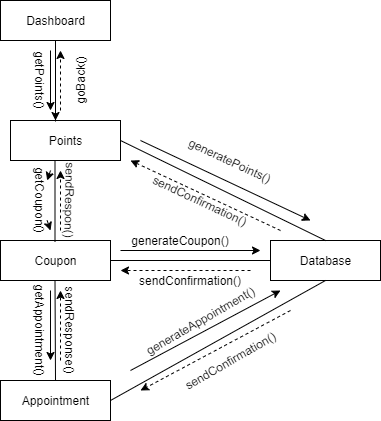

The diagram above was exported from draw.io. Its source (the exported page's mxGraphModel, read from the mxfile embedded in the PNG):
<mxGraphModel dx="1038" dy="548" grid="1" gridSize="10" guides="1" tooltips="1" connect="1" arrows="1" fold="1" page="1" pageScale="1" pageWidth="827" pageHeight="1169" math="0" shadow="0">
  <root>
    <mxCell id="0" />
    <mxCell id="1" parent="0" />
    <mxCell id="6b2AVN6y-Z4kSMm2dJGW-22" value="" style="edgeStyle=orthogonalEdgeStyle;rounded=0;orthogonalLoop=1;jettySize=auto;html=1;" parent="1" source="6b2AVN6y-Z4kSMm2dJGW-1" edge="1">
      <mxGeometry relative="1" as="geometry">
        <mxPoint x="335" y="160" as="targetPoint" />
      </mxGeometry>
    </mxCell>
    <mxCell id="6b2AVN6y-Z4kSMm2dJGW-1" value="Dashboard" style="html=1;" parent="1" vertex="1">
      <mxGeometry x="280" y="40" width="110" height="40" as="geometry" />
    </mxCell>
    <mxCell id="6b2AVN6y-Z4kSMm2dJGW-3" value="Points" style="html=1;" parent="1" vertex="1">
      <mxGeometry x="290" y="160" width="110" height="40" as="geometry" />
    </mxCell>
    <mxCell id="6b2AVN6y-Z4kSMm2dJGW-4" value="Coupon" style="html=1;" parent="1" vertex="1">
      <mxGeometry x="280" y="280" width="110" height="40" as="geometry" />
    </mxCell>
    <mxCell id="6b2AVN6y-Z4kSMm2dJGW-5" value="Appointment" style="html=1;" parent="1" vertex="1">
      <mxGeometry x="280" y="420" width="110" height="40" as="geometry" />
    </mxCell>
    <mxCell id="6b2AVN6y-Z4kSMm2dJGW-7" value="Database" style="html=1;" parent="1" vertex="1">
      <mxGeometry x="550" y="280" width="110" height="40" as="geometry" />
    </mxCell>
    <mxCell id="6b2AVN6y-Z4kSMm2dJGW-9" value="" style="endArrow=none;html=1;exitX=1;exitY=0.5;exitDx=0;exitDy=0;" parent="1" source="6b2AVN6y-Z4kSMm2dJGW-4" edge="1">
      <mxGeometry width="50" height="50" relative="1" as="geometry">
        <mxPoint x="390" y="310" as="sourcePoint" />
        <mxPoint x="550" y="300" as="targetPoint" />
      </mxGeometry>
    </mxCell>
    <mxCell id="6b2AVN6y-Z4kSMm2dJGW-10" value="" style="endArrow=none;html=1;exitX=0.5;exitY=0;exitDx=0;exitDy=0;entryX=1;entryY=0.5;entryDx=0;entryDy=0;" parent="1" source="6b2AVN6y-Z4kSMm2dJGW-7" target="6b2AVN6y-Z4kSMm2dJGW-3" edge="1">
      <mxGeometry width="50" height="50" relative="1" as="geometry">
        <mxPoint x="390" y="310" as="sourcePoint" />
        <mxPoint x="390" y="190" as="targetPoint" />
      </mxGeometry>
    </mxCell>
    <mxCell id="6b2AVN6y-Z4kSMm2dJGW-11" value="" style="endArrow=none;html=1;exitX=1;exitY=0.5;exitDx=0;exitDy=0;entryX=0.5;entryY=1;entryDx=0;entryDy=0;" parent="1" source="6b2AVN6y-Z4kSMm2dJGW-5" target="6b2AVN6y-Z4kSMm2dJGW-7" edge="1">
      <mxGeometry width="50" height="50" relative="1" as="geometry">
        <mxPoint x="390" y="310" as="sourcePoint" />
        <mxPoint x="440" y="260" as="targetPoint" />
      </mxGeometry>
    </mxCell>
    <mxCell id="6b2AVN6y-Z4kSMm2dJGW-12" value="" style="endArrow=none;html=1;entryX=0.5;entryY=1;entryDx=0;entryDy=0;" parent="1" target="6b2AVN6y-Z4kSMm2dJGW-1" edge="1">
      <mxGeometry width="50" height="50" relative="1" as="geometry">
        <mxPoint x="335" y="161" as="sourcePoint" />
        <mxPoint x="440" y="260" as="targetPoint" />
      </mxGeometry>
    </mxCell>
    <mxCell id="6b2AVN6y-Z4kSMm2dJGW-13" value="" style="endArrow=none;html=1;entryX=0.5;entryY=1;entryDx=0;entryDy=0;" parent="1" edge="1">
      <mxGeometry width="50" height="50" relative="1" as="geometry">
        <mxPoint x="334.5" y="281" as="sourcePoint" />
        <mxPoint x="334.5" y="200" as="targetPoint" />
      </mxGeometry>
    </mxCell>
    <mxCell id="6b2AVN6y-Z4kSMm2dJGW-14" value="" style="endArrow=none;html=1;entryX=0.5;entryY=1;entryDx=0;entryDy=0;exitX=0.5;exitY=0;exitDx=0;exitDy=0;" parent="1" source="6b2AVN6y-Z4kSMm2dJGW-5" edge="1">
      <mxGeometry width="50" height="50" relative="1" as="geometry">
        <mxPoint x="335" y="410" as="sourcePoint" />
        <mxPoint x="334.5" y="320" as="targetPoint" />
      </mxGeometry>
    </mxCell>
    <mxCell id="6b2AVN6y-Z4kSMm2dJGW-15" value="" style="endArrow=classic;html=1;" parent="1" edge="1">
      <mxGeometry width="50" height="50" relative="1" as="geometry">
        <mxPoint x="330" y="90" as="sourcePoint" />
        <mxPoint x="330" y="150" as="targetPoint" />
      </mxGeometry>
    </mxCell>
    <mxCell id="6b2AVN6y-Z4kSMm2dJGW-16" value="" style="endArrow=classic;html=1;" parent="1" source="6b2AVN6y-Z4kSMm2dJGW-33" edge="1">
      <mxGeometry width="50" height="50" relative="1" as="geometry">
        <mxPoint x="330" y="210" as="sourcePoint" />
        <mxPoint x="330" y="270" as="targetPoint" />
      </mxGeometry>
    </mxCell>
    <mxCell id="6b2AVN6y-Z4kSMm2dJGW-17" value="" style="endArrow=classic;html=1;" parent="1" edge="1">
      <mxGeometry width="50" height="50" relative="1" as="geometry">
        <mxPoint x="330" y="330" as="sourcePoint" />
        <mxPoint x="330" y="400" as="targetPoint" />
      </mxGeometry>
    </mxCell>
    <mxCell id="6b2AVN6y-Z4kSMm2dJGW-18" value="" style="endArrow=classic;html=1;" parent="1" edge="1">
      <mxGeometry width="50" height="50" relative="1" as="geometry">
        <mxPoint x="410" y="410" as="sourcePoint" />
        <mxPoint x="560" y="330" as="targetPoint" />
      </mxGeometry>
    </mxCell>
    <mxCell id="6b2AVN6y-Z4kSMm2dJGW-19" value="" style="endArrow=classic;html=1;" parent="1" edge="1">
      <mxGeometry width="50" height="50" relative="1" as="geometry">
        <mxPoint x="400" y="290" as="sourcePoint" />
        <mxPoint x="540" y="290" as="targetPoint" />
      </mxGeometry>
    </mxCell>
    <mxCell id="6b2AVN6y-Z4kSMm2dJGW-20" value="" style="endArrow=classic;html=1;" parent="1" edge="1">
      <mxGeometry width="50" height="50" relative="1" as="geometry">
        <mxPoint x="420" y="180" as="sourcePoint" />
        <mxPoint x="590" y="260" as="targetPoint" />
      </mxGeometry>
    </mxCell>
    <mxCell id="6b2AVN6y-Z4kSMm2dJGW-23" value="" style="endArrow=classic;html=1;dashed=1;" parent="1" edge="1">
      <mxGeometry width="50" height="50" relative="1" as="geometry">
        <mxPoint x="340" y="150" as="sourcePoint" />
        <mxPoint x="340" y="90" as="targetPoint" />
      </mxGeometry>
    </mxCell>
    <mxCell id="6b2AVN6y-Z4kSMm2dJGW-24" value="" style="endArrow=classic;html=1;dashed=1;" parent="1" edge="1">
      <mxGeometry width="50" height="50" relative="1" as="geometry">
        <mxPoint x="560" y="270" as="sourcePoint" />
        <mxPoint x="410" y="200" as="targetPoint" />
      </mxGeometry>
    </mxCell>
    <mxCell id="6b2AVN6y-Z4kSMm2dJGW-25" value="" style="endArrow=classic;html=1;dashed=1;" parent="1" edge="1">
      <mxGeometry width="50" height="50" relative="1" as="geometry">
        <mxPoint x="530" y="310" as="sourcePoint" />
        <mxPoint x="400" y="310" as="targetPoint" />
      </mxGeometry>
    </mxCell>
    <mxCell id="6b2AVN6y-Z4kSMm2dJGW-26" value="" style="endArrow=classic;html=1;dashed=1;" parent="1" edge="1">
      <mxGeometry width="50" height="50" relative="1" as="geometry">
        <mxPoint x="570" y="350" as="sourcePoint" />
        <mxPoint x="420" y="430" as="targetPoint" />
      </mxGeometry>
    </mxCell>
    <mxCell id="6b2AVN6y-Z4kSMm2dJGW-27" value="" style="endArrow=classic;html=1;dashed=1;" parent="1" edge="1">
      <mxGeometry width="50" height="50" relative="1" as="geometry">
        <mxPoint x="340" y="270" as="sourcePoint" />
        <mxPoint x="340" y="210" as="targetPoint" />
      </mxGeometry>
    </mxCell>
    <mxCell id="6b2AVN6y-Z4kSMm2dJGW-28" value="" style="endArrow=classic;html=1;dashed=1;" parent="1" edge="1">
      <mxGeometry width="50" height="50" relative="1" as="geometry">
        <mxPoint x="340" y="400" as="sourcePoint" />
        <mxPoint x="340" y="330" as="targetPoint" />
      </mxGeometry>
    </mxCell>
    <mxCell id="6b2AVN6y-Z4kSMm2dJGW-29" value="getPoints()" style="text;html=1;strokeColor=none;fillColor=none;align=center;verticalAlign=middle;whiteSpace=wrap;rounded=0;rotation=90;" parent="1" vertex="1">
      <mxGeometry x="300" y="110" width="40" height="20" as="geometry" />
    </mxCell>
    <mxCell id="6b2AVN6y-Z4kSMm2dJGW-30" value="goBack()" style="text;html=1;strokeColor=none;fillColor=none;align=center;verticalAlign=middle;whiteSpace=wrap;rounded=0;rotation=-90;" parent="1" vertex="1">
      <mxGeometry x="340" y="110" width="40" height="20" as="geometry" />
    </mxCell>
    <mxCell id="6b2AVN6y-Z4kSMm2dJGW-31" value="generatePoints()" style="text;html=1;strokeColor=none;fillColor=none;align=center;verticalAlign=middle;whiteSpace=wrap;rounded=0;rotation=25;" parent="1" vertex="1">
      <mxGeometry x="490" y="190" width="40" height="20" as="geometry" />
    </mxCell>
    <mxCell id="6b2AVN6y-Z4kSMm2dJGW-32" value="sendConfirmation()" style="text;html=1;strokeColor=none;fillColor=none;align=center;verticalAlign=middle;whiteSpace=wrap;rounded=0;rotation=0;" parent="1" vertex="1">
      <mxGeometry x="450" y="310" width="40" height="20" as="geometry" />
    </mxCell>
    <mxCell id="6b2AVN6y-Z4kSMm2dJGW-33" value="getCoupon()" style="text;html=1;strokeColor=none;fillColor=none;align=center;verticalAlign=middle;whiteSpace=wrap;rounded=0;rotation=90;" parent="1" vertex="1">
      <mxGeometry x="300" y="230" width="40" height="20" as="geometry" />
    </mxCell>
    <mxCell id="6b2AVN6y-Z4kSMm2dJGW-34" value="" style="endArrow=classic;html=1;" parent="1" target="6b2AVN6y-Z4kSMm2dJGW-33" edge="1">
      <mxGeometry width="50" height="50" relative="1" as="geometry">
        <mxPoint x="330" y="210" as="sourcePoint" />
        <mxPoint x="330" y="270" as="targetPoint" />
      </mxGeometry>
    </mxCell>
    <mxCell id="6b2AVN6y-Z4kSMm2dJGW-35" value="generateCoupon()" style="text;html=1;strokeColor=none;fillColor=none;align=center;verticalAlign=middle;whiteSpace=wrap;rounded=0;rotation=0;" parent="1" vertex="1">
      <mxGeometry x="440" y="270" width="40" height="20" as="geometry" />
    </mxCell>
    <mxCell id="6b2AVN6y-Z4kSMm2dJGW-36" value="sendConfirmation()" style="text;html=1;strokeColor=none;fillColor=none;align=center;verticalAlign=middle;whiteSpace=wrap;rounded=0;rotation=-30;" parent="1" vertex="1">
      <mxGeometry x="490" y="390" width="40" height="20" as="geometry" />
    </mxCell>
    <mxCell id="6b2AVN6y-Z4kSMm2dJGW-37" value="sendConfirmation()" style="text;html=1;strokeColor=none;fillColor=none;align=center;verticalAlign=middle;whiteSpace=wrap;rounded=0;rotation=25;" parent="1" vertex="1">
      <mxGeometry x="460" y="230" width="40" height="20" as="geometry" />
    </mxCell>
    <mxCell id="6b2AVN6y-Z4kSMm2dJGW-38" value="generateAppointment()" style="text;html=1;strokeColor=none;fillColor=none;align=center;verticalAlign=middle;whiteSpace=wrap;rounded=0;rotation=-30;" parent="1" vertex="1">
      <mxGeometry x="460" y="350" width="40" height="20" as="geometry" />
    </mxCell>
    <mxCell id="6b2AVN6y-Z4kSMm2dJGW-39" value="getAppointment()" style="text;html=1;strokeColor=none;fillColor=none;align=center;verticalAlign=middle;whiteSpace=wrap;rounded=0;rotation=90;" parent="1" vertex="1">
      <mxGeometry x="300" y="360" width="40" height="20" as="geometry" />
    </mxCell>
    <mxCell id="6b2AVN6y-Z4kSMm2dJGW-40" value="sendRespon()" style="text;html=1;strokeColor=none;fillColor=none;align=center;verticalAlign=middle;whiteSpace=wrap;rounded=0;rotation=91;" parent="1" vertex="1">
      <mxGeometry x="345" y="230" width="10" height="20" as="geometry" />
    </mxCell>
    <mxCell id="6b2AVN6y-Z4kSMm2dJGW-41" value="sendResponse()" style="text;html=1;strokeColor=none;fillColor=none;align=center;verticalAlign=middle;whiteSpace=wrap;rounded=0;rotation=90;" parent="1" vertex="1">
      <mxGeometry x="330" y="360" width="40" height="20" as="geometry" />
    </mxCell>
  </root>
</mxGraphModel>